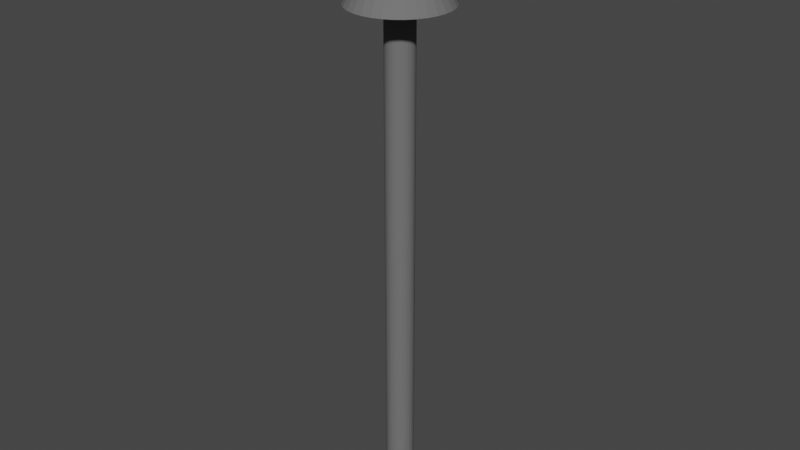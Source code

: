 # Source: arrow.blend  (saved by Blender 3.2.14; exported with 4.5.12 LTS)
import bpy
from mathutils import Matrix  # noqa: F401  (used for matrix-valued properties, if any)

bpy.ops.wm.read_factory_settings(use_empty=True)
scene = bpy.context.scene
scene.name = 'Scene'

# ---- collections
col_collection = bpy.data.collections.new('Collection'); scene.collection.children.link(col_collection)

# ---- materials (node trees are filled in below, after node groups)
mat_material_001 = bpy.data.materials.new('Material.001')
mat_material_001.use_transparent_shadow = False

# ---- material node trees
mat_material_001.use_nodes = True; mat_material_001.node_tree.nodes.clear()
_N = mat_material_001.node_tree.nodes; _L = mat_material_001.node_tree.links
n0 = _N.new('ShaderNodeBsdfPrincipled'); n0.name = 'Principled BSDF'; n0.location = (10, 300)
n0.distribution = 'GGX'
n0.subsurface_method = 'RANDOM_WALK_SKIN'
n0.inputs[0].default_value = (0.1573, 0.1573, 0.1573, 1.0)
n0.inputs[2].default_value = 1.0
n0.inputs[3].default_value = 1.45
n0.inputs[13].default_value = 0.0
n0.inputs[27].default_value = (0.0, 0.0, 0.0, 1.0)
n1 = _N.new('ShaderNodeOutputMaterial'); n1.name = 'Material Output'; n1.location = (300, 300)
_L.new(n0.outputs[0], n1.inputs[0])
n1.is_active_output = True

# ---- world
world_world = bpy.data.worlds.new('World'); scene.world = world_world
world_world.use_nodes = True; world_world.node_tree.nodes.clear()
_N = world_world.node_tree.nodes; _L = world_world.node_tree.links
n0 = _N.new('ShaderNodeOutputWorld'); n0.name = 'World Output'; n0.location = (300, 300)
n1 = _N.new('ShaderNodeBackground'); n1.name = 'Background'; n1.location = (10, 300)
n1.inputs[0].default_value = (0.05088, 0.05088, 0.05088, 1.0)
_L.new(n1.outputs[0], n0.inputs[0])
n0.is_active_output = True
world_world.color = (0.05088, 0.05088, 0.05088)
world_world.use_sun_shadow = False
world_world.sun_shadow_jitter_overblur = 0.0

# ---- meshes
me_cone = bpy.data.meshes.new('Cone')
me_cone.from_pydata([(0.0, 1.0, 10.47), (0.0, 0.2868, 0.0), (0.1951, 0.9808, 10.47), (0.3827, 0.9239, 10.47), (0.05596, 0.2813, 0.0), (0.5556, 0.8315, 10.47), (0.7071, 0.7071, 10.47), (0.1098, 0.265, 0.0), (0.8315, 0.5556, 10.47), (0.9239, 0.3827, 10.47), (0.1594, 0.2385, 0.0), (0.9808, 0.1951, 10.47), (1.0, -4.371e-08, 10.47), (0.2028, 0.2028, 0.0), (0.9808, -0.1951, 10.47), (0.9239, -0.3827, 10.47), (0.2385, 0.1594, 0.0), (0.8315, -0.5556, 10.47), (0.7071, -0.7071, 10.47), (0.265, 0.1098, 0.0), (0.5556, -0.8315, 10.47), (0.2813, 0.05596, 0.0), (0.3827, -0.9239, 10.47), (0.1951, -0.9808, 10.47), (0.2868, -1.254e-08, 0.0), (-8.742e-08, -1.0, 10.47), (-0.1951, -0.9808, 10.47), (0.2813, -0.05596, 0.0), (-0.3827, -0.9239, 10.47), (-0.5556, -0.8315, 10.47), (0.265, -0.1098, 0.0), (-0.7071, -0.7071, 10.47), (-0.8315, -0.5556, 10.47), (0.2385, -0.1594, 0.0), (-0.9239, -0.3827, 10.47), (-0.9808, -0.1951, 10.47), (0.2028, -0.2028, 0.0), (-1.0, 1.192e-08, 10.47), (-0.9808, 0.1951, 10.47), (-0.9239, 0.3827, 10.47), (0.1594, -0.2385, 0.0), (-0.8315, 0.5556, 10.47), (-0.7071, 0.7071, 10.47), (0.1098, -0.265, 0.0), (-0.5556, 0.8315, 10.47), (-0.3827, 0.9239, 10.47), (0.05596, -0.2813, 0.0), (-0.1951, 0.9808, 10.47), (0.0, 0.0, 12.47), (-2.508e-08, -0.2868, 0.0), (-0.05596, -0.2813, 0.0), (-0.1098, -0.265, 0.0), (-0.1594, -0.2385, 0.0), (-0.2028, -0.2028, 0.0), (-0.2385, -0.1594, 0.0), (-0.265, -0.1098, 0.0), (-0.2813, -0.05596, 0.0), (-0.2868, 3.421e-09, 0.0), (-0.2813, 0.05596, 0.0), (-0.265, 0.1098, 0.0), (-0.2385, 0.1594, 0.0), (-0.2028, 0.2028, 0.0), (-0.1594, 0.2385, 0.0), (-0.1098, 0.265, 0.0), (-0.05596, 0.2813, 0.0), (0.0, 0.2868, 10.47), (0.05596, 0.2813, 10.47), (0.1594, -0.2385, 10.47), (0.1098, -0.265, 10.47), (0.1594, 0.2385, 10.47), (0.1098, 0.265, 10.47), (0.2385, -0.1594, 10.47), (0.2385, 0.1594, 10.47), (0.2868, -1.254e-08, 10.47), (0.2813, 0.05596, 10.47), (0.265, -0.1098, 10.47), (0.2813, -0.05596, 10.47), (0.265, 0.1098, 10.47), (0.2028, 0.2028, 10.47), (0.2028, -0.2028, 10.47), (-0.2868, 3.421e-09, 10.47), (-0.265, -0.1098, 10.47), (-0.2813, -0.05596, 10.47), (-0.2813, 0.05596, 10.47), (-0.2028, -0.2028, 10.47), (-0.2385, -0.1594, 10.47), (-0.2385, 0.1594, 10.47), (-0.265, 0.1098, 10.47), (-0.1594, 0.2385, 10.47), (-0.1098, -0.265, 10.47), (-0.1098, 0.265, 10.47), (-0.05596, 0.2813, 10.47), (0.05596, -0.2813, 10.47), (-2.508e-08, -0.2868, 10.47), (-0.05596, -0.2813, 10.47), (-0.1594, -0.2385, 10.47), (-0.2028, 0.2028, 10.47)], [], [(48, 2, 0), (48, 3, 2), (48, 5, 3), (48, 6, 5), (48, 8, 6), (48, 9, 8), (48, 11, 9), (48, 12, 11), (14, 12, 48), (15, 14, 48), (17, 15, 48), (18, 17, 48), (48, 20, 18), (48, 22, 20), (48, 23, 22), (48, 25, 23), (26, 25, 48), (28, 26, 48), (29, 28, 48), (31, 29, 48), (31, 48, 32), (32, 48, 34), (34, 48, 35), (48, 37, 35), (48, 38, 37), (48, 39, 38), (48, 41, 39), (48, 42, 41), (42, 48, 44), (44, 48, 45), (47, 0, 2, 3, 5, 6, 8, 9, 11, 74, 77, 72, 78, 69, 70, 66, 65, 91, 90, 88, 96, 86, 87, 83, 80, 82, 35, 37, 38, 39, 41, 42, 44, 45), (74, 11, 12, 14, 15, 17, 18, 20, 22, 23, 25, 26, 28, 29, 31, 32, 34, 35, 82, 81, 85, 84, 95, 89, 94, 93, 92, 68, 67, 79, 71, 75, 76, 73), (45, 48, 47), (47, 48, 0), (4, 1, 65, 66), (7, 4, 66, 70), (10, 7, 70, 69), (13, 10, 69, 78), (72, 16, 13, 78), (77, 19, 16, 72), (74, 21, 19, 77), (73, 24, 21, 74), (76, 27, 24, 73), (75, 30, 27, 76), (71, 33, 30, 75), (79, 36, 33, 71), (67, 40, 36, 79), (68, 43, 40, 67), (92, 46, 43, 68), (93, 49, 46, 92), (94, 50, 49, 93), (89, 51, 50, 94), (95, 52, 51, 89), (84, 53, 52, 95), (54, 53, 84, 85), (55, 54, 85, 81), (56, 55, 81, 82), (57, 56, 82, 80), (58, 57, 80, 83), (59, 58, 83, 87), (60, 59, 87, 86), (61, 60, 86, 96), (62, 61, 96, 88), (63, 62, 88, 90), (64, 63, 90, 91), (1, 64, 91, 65), (64, 1, 4, 7, 10, 13, 16, 19, 21, 24, 27, 30, 33, 36, 40, 43, 46, 49, 50, 51, 52, 53, 54, 55, 56, 57, 58, 59, 60, 61, 62, 63)])
_uv = me_cone.uv_layers.new(name='UVMap')
_uv.uv.foreach_set('vector', [0.25, 0.25, 0.2968, 0.4854, 0.25, 0.49, 0.25, 0.25, 0.3418, 0.4717, 0.2968, 0.4854, 0.25, 0.25, 0.3833, 0.4496, 0.3418, 0.4717, 0.25, 0.25, 0.4197, 0.4197, 0.3833, 0.4496, 0.25, 0.25, 0.4496, 0.3833, 0.4197, 0.4197, 0.25, 0.25, 0.4717, 0.3418, 0.4496, 0.3833, 0.25, 0.25, 0.4854, 0.2968, 0.4717, 0.3418, 0.25, 0.25, 0.49, 0.25, 0.4854, 0.2968, 0.4854, 0.2032, 0.49, 0.25, 0.25, 0.25, 0.4717, 0.1582, 0.4854, 0.2032, 0.25, 0.25, 0.4496, 0.1167, 0.4717, 0.1582, 0.25, 0.25, 0.4197, 0.08029, 0.4496, 0.1167, 0.25, 0.25, 0.25, 0.25, 0.3833, 0.05045, 0.4197, 0.08029, 0.25, 0.25, 0.3418, 0.02827, 0.3833, 0.05045, 0.25, 0.25, 0.2968, 0.01461, 0.3418, 0.02827, 0.25, 0.25, 0.25, 0.01, 0.2968, 0.01461, 0.2032, 0.01461, 0.25, 0.01, 0.25, 0.25, 0.1582, 0.02827, 0.2032, 0.01461, 0.25, 0.25, 0.1167, 0.05045, 0.1582, 0.02827, 0.25, 0.25, 0.08029, 0.08029, 0.1167, 0.05045, 0.25, 0.25, 0.08029, 0.08029, 0.25, 0.25, 0.05045, 0.1167, 0.05045, 0.1167, 0.25, 0.25, 0.02827, 0.1582, 0.02827, 0.1582, 0.25, 0.25, 0.01461, 0.2032, 0.25, 0.25, 0.01, 0.25, 0.01461, 0.2032, 0.25, 0.25, 0.01461, 0.2968, 0.01, 0.25, 0.25, 0.25, 0.02827, 0.3418, 0.01461, 0.2968, 0.25, 0.25, 0.05045, 0.3833, 0.02827, 0.3418, 0.25, 0.25, 0.08029, 0.4197, 0.05045, 0.3833, 0.08029, 0.4197, 0.25, 0.25, 0.1167, 0.4496, 0.1167, 0.4496, 0.25, 0.25, 0.1582, 0.4717, 0.7032, 0.4854, 0.75, 0.49, 0.7968, 0.4854, 0.8418, 0.4717, 0.8833, 0.4496, 0.9197, 0.4197, 0.9496, 0.3833, 0.9717, 0.3418, 0.9854, 0.2968, 0.8175, 0.2634, 0.8136, 0.2763, 0.8072, 0.2882, 0.7987, 0.2987, 0.7882, 0.3072, 0.7763, 0.3136, 0.7634, 0.3175, 0.75, 0.3188, 0.7366, 0.3175, 0.7237, 0.3136, 0.7118, 0.3072, 0.7013, 0.2987, 0.6928, 0.2882, 0.6864, 0.2763, 0.6825, 0.2634, 0.6812, 0.25, 0.6825, 0.2366, 0.5146, 0.2032, 0.51, 0.25, 0.5146, 0.2968, 0.5283, 0.3418, 0.5504, 0.3833, 0.5803, 0.4197, 0.6167, 0.4496, 0.6582, 0.4717, 0.8175, 0.2634, 0.9854, 0.2968, 0.99, 0.25, 0.9854, 0.2032, 0.9717, 0.1582, 0.9496, 0.1167, 0.9197, 0.08029, 0.8833, 0.05045, 0.8418, 0.02827, 0.7968, 0.01461, 0.75, 0.01, 0.7032, 0.01461, 0.6582, 0.02827, 0.6167, 0.05045, 0.5803, 0.08029, 0.5504, 0.1167, 0.5283, 0.1582, 0.5146, 0.2032, 0.6825, 0.2366, 0.6864, 0.2237, 0.6928, 0.2118, 0.7013, 0.2013, 0.7118, 0.1928, 0.7237, 0.1864, 0.7366, 0.1825, 0.75, 0.1812, 0.7634, 0.1825, 0.7763, 0.1864, 0.7882, 0.1928, 0.7987, 0.2013, 0.8072, 0.2118, 0.8136, 0.2237, 0.8175, 0.2366, 0.8188, 0.25, 0.1582, 0.4717, 0.25, 0.25, 0.2032, 0.4854, 0.2032, 0.4854, 0.25, 0.25, 0.25, 0.49, 0.9688, 0.5, 1.0, 0.5, 1.0, 0.9564, 0.9688, 0.9564, 0.9375, 0.5, 0.9688, 0.5, 0.9688, 0.9564, 0.9375, 0.9564, 0.9062, 0.5, 0.9375, 0.5, 0.9375, 0.9564, 0.9062, 0.9564, 0.875, 0.5, 0.9062, 0.5, 0.9062, 0.9564, 0.875, 0.9564, 0.8438, 0.9564, 0.8438, 0.5, 0.875, 0.5, 0.875, 0.9564, 0.8125, 0.9564, 0.8125, 0.5, 0.8438, 0.5, 0.8438, 0.9564, 0.7812, 0.9564, 0.7812, 0.5, 0.8125, 0.5, 0.8125, 0.9564, 0.75, 0.9564, 0.75, 0.5, 0.7812, 0.5, 0.7812, 0.9564, 0.7188, 0.9564, 0.7188, 0.5, 0.75, 0.5, 0.75, 0.9564, 0.6875, 0.9564, 0.6875, 0.5, 0.7188, 0.5, 0.7188, 0.9564, 0.6562, 0.9564, 0.6562, 0.5, 0.6875, 0.5, 0.6875, 0.9564, 0.625, 0.9564, 0.625, 0.5, 0.6562, 0.5, 0.6562, 0.9564, 0.5938, 0.9564, 0.5938, 0.5, 0.625, 0.5, 0.625, 0.9564, 0.5625, 0.9564, 0.5625, 0.5, 0.5938, 0.5, 0.5938, 0.9564, 0.5312, 0.9564, 0.5312, 0.5, 0.5625, 0.5, 0.5625, 0.9564, 0.5, 0.9564, 0.5, 0.5, 0.5312, 0.5, 0.5312, 0.9564, 0.4688, 0.9564, 0.4688, 0.5, 0.5, 0.5, 0.5, 0.9564, 0.4375, 0.9564, 0.4375, 0.5, 0.4688, 0.5, 0.4688, 0.9564, 0.4062, 0.9564, 0.4062, 0.5, 0.4375, 0.5, 0.4375, 0.9564, 0.375, 0.9564, 0.375, 0.5, 0.4062, 0.5, 0.4062, 0.9564, 0.3438, 0.5, 0.375, 0.5, 0.375, 0.9564, 0.3438, 0.9564, 0.3125, 0.5, 0.3438, 0.5, 0.3438, 0.9564, 0.3125, 0.9564, 0.2812, 0.5, 0.3125, 0.5, 0.3125, 0.9564, 0.2812, 0.9564, 0.25, 0.5, 0.2812, 0.5, 0.2812, 0.9564, 0.25, 0.9564, 0.2188, 0.5, 0.25, 0.5, 0.25, 0.9564, 0.2188, 0.9564, 0.1875, 0.5, 0.2188, 0.5, 0.2188, 0.9564, 0.1875, 0.9564, 0.1562, 0.5, 0.1875, 0.5, 0.1875, 0.9564, 0.1562, 0.9564, 0.125, 0.5, 0.1562, 0.5, 0.1562, 0.9564, 0.125, 0.9564, 0.09375, 0.5, 0.125, 0.5, 0.125, 0.9564, 0.09375, 0.9564, 0.0625, 0.5, 0.09375, 0.5, 0.09375, 0.9564, 0.0625, 0.9564, 0.03125, 0.5, 0.0625, 0.5, 0.0625, 0.9564, 0.03125, 0.9564, 0.0, 0.5, 0.03125, 0.5, 0.03125, 0.9564, 0.0, 0.9564, 0.7032, 0.4854, 0.75, 0.49, 0.7968, 0.4854, 0.8418, 0.4717, 0.8833, 0.4496, 0.9197, 0.4197, 0.9496, 0.3833, 0.9717, 0.3418, 0.9854, 0.2968, 0.99, 0.25, 0.9854, 0.2032, 0.9717, 0.1582, 0.9496, 0.1167, 0.9197, 0.08029, 0.8833, 0.05045, 0.8418, 0.02827, 0.7968, 0.01461, 0.75, 0.01, 0.7032, 0.01461, 0.6582, 0.02827, 0.6167, 0.05045, 0.5803, 0.08029, 0.5504, 0.1167, 0.5283, 0.1582, 0.5146, 0.2032, 0.51, 0.25, 0.5146, 0.2968, 0.5283, 0.3418, 0.5504, 0.3833, 0.5803, 0.4197, 0.6167, 0.4496, 0.6582, 0.4717])
me_cone.materials.append(mat_material_001)
me_cone.update()

# ---- objects
ob_zarrow = bpy.data.objects.new('Zarrow', me_cone)

# ---- transforms, parenting, visibility, modifiers, constraints
ob_zarrow.location = (0.0, 0.0, 2.384e-07)
ob_zarrow.scale = (0.1743, 0.1743, 0.1743)

# ---- collection membership
col_collection.objects.link(ob_zarrow)

# ---- scene / render settings (as saved in the file)
scene.frame_start = 1; scene.frame_end = 250; scene.frame_set(1)
scene.render.engine = 'BLENDER_EEVEE_NEXT'
scene.cycles.sampling_pattern = 'TABULATED_SOBOL'
scene.cycles.use_light_tree = False
scene.view_settings.view_transform = 'Filmic'
bpy.context.view_layer.update()

# ---- added for rendering (the .blend has no active camera and no usable light): camera, sun
cam_auto = bpy.data.cameras.new('AutoCamera')
cam_auto.lens = 50.0
cam_auto.sensor_width = 36.0
cam_auto.clip_end = 1000.0
ob_auto_camera = bpy.data.objects.new('AutoCamera', cam_auto)
scene.collection.objects.link(ob_auto_camera)
ob_auto_camera.location = (2.06279, -2.47535, 2.73739)
ob_auto_camera.rotation_euler = (1.09748, -7.21219e-08, 0.694738)
scene.camera = ob_auto_camera
light_auto_sun = bpy.data.lights.new('AutoSun', 'SUN')
light_auto_sun.energy = 3.0
light_auto_sun.angle = 0.0523599
ob_auto_sun = bpy.data.objects.new('AutoSun', light_auto_sun)
scene.collection.objects.link(ob_auto_sun)
ob_auto_sun.rotation_euler = (0.872665, 0.174533, 0.523599)
bpy.context.view_layer.update()
